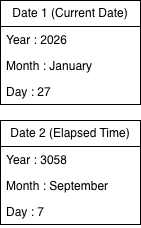

The diagram above was exported from draw.io. Its source (the exported page's mxGraphModel, read from the mxfile embedded in the PNG):
<mxGraphModel dx="1257" dy="781" grid="1" gridSize="10" guides="1" tooltips="1" connect="1" arrows="1" fold="1" page="1" pageScale="1" pageWidth="850" pageHeight="1100" math="0" shadow="0">
  <root>
    <mxCell id="0" />
    <mxCell id="1" parent="0" />
    <mxCell id="soHoDZFVslqbtEPiKNIS-11" value="Date 1 (Current Date)" style="swimlane;fontStyle=0;childLayout=stackLayout;horizontal=1;startSize=26;fillColor=none;horizontalStack=0;resizeParent=1;resizeParentMax=0;resizeLast=0;collapsible=1;marginBottom=0;whiteSpace=wrap;html=1;" vertex="1" parent="1">
      <mxGeometry x="290" y="470" width="140" height="104" as="geometry" />
    </mxCell>
    <mxCell id="soHoDZFVslqbtEPiKNIS-12" value="Year : 2026" style="text;strokeColor=none;fillColor=none;align=left;verticalAlign=top;spacingLeft=4;spacingRight=4;overflow=hidden;rotatable=0;points=[[0,0.5],[1,0.5]];portConstraint=eastwest;whiteSpace=wrap;html=1;" vertex="1" parent="soHoDZFVslqbtEPiKNIS-11">
      <mxGeometry y="26" width="140" height="26" as="geometry" />
    </mxCell>
    <mxCell id="soHoDZFVslqbtEPiKNIS-13" value="Month : January" style="text;strokeColor=none;fillColor=none;align=left;verticalAlign=top;spacingLeft=4;spacingRight=4;overflow=hidden;rotatable=0;points=[[0,0.5],[1,0.5]];portConstraint=eastwest;whiteSpace=wrap;html=1;" vertex="1" parent="soHoDZFVslqbtEPiKNIS-11">
      <mxGeometry y="52" width="140" height="26" as="geometry" />
    </mxCell>
    <mxCell id="soHoDZFVslqbtEPiKNIS-14" value="Day : 27" style="text;strokeColor=none;fillColor=none;align=left;verticalAlign=top;spacingLeft=4;spacingRight=4;overflow=hidden;rotatable=0;points=[[0,0.5],[1,0.5]];portConstraint=eastwest;whiteSpace=wrap;html=1;" vertex="1" parent="soHoDZFVslqbtEPiKNIS-11">
      <mxGeometry y="78" width="140" height="26" as="geometry" />
    </mxCell>
    <mxCell id="soHoDZFVslqbtEPiKNIS-15" value="Date 2 (Elapsed Time)" style="swimlane;fontStyle=0;childLayout=stackLayout;horizontal=1;startSize=26;fillColor=none;horizontalStack=0;resizeParent=1;resizeParentMax=0;resizeLast=0;collapsible=1;marginBottom=0;whiteSpace=wrap;html=1;" vertex="1" parent="1">
      <mxGeometry x="290" y="590" width="140" height="104" as="geometry" />
    </mxCell>
    <mxCell id="soHoDZFVslqbtEPiKNIS-16" value="Year : 3058" style="text;strokeColor=none;fillColor=none;align=left;verticalAlign=top;spacingLeft=4;spacingRight=4;overflow=hidden;rotatable=0;points=[[0,0.5],[1,0.5]];portConstraint=eastwest;whiteSpace=wrap;html=1;" vertex="1" parent="soHoDZFVslqbtEPiKNIS-15">
      <mxGeometry y="26" width="140" height="26" as="geometry" />
    </mxCell>
    <mxCell id="soHoDZFVslqbtEPiKNIS-17" value="Month : September" style="text;strokeColor=none;fillColor=none;align=left;verticalAlign=top;spacingLeft=4;spacingRight=4;overflow=hidden;rotatable=0;points=[[0,0.5],[1,0.5]];portConstraint=eastwest;whiteSpace=wrap;html=1;" vertex="1" parent="soHoDZFVslqbtEPiKNIS-15">
      <mxGeometry y="52" width="140" height="26" as="geometry" />
    </mxCell>
    <mxCell id="soHoDZFVslqbtEPiKNIS-18" value="Day : 7&amp;nbsp;" style="text;strokeColor=none;fillColor=none;align=left;verticalAlign=top;spacingLeft=4;spacingRight=4;overflow=hidden;rotatable=0;points=[[0,0.5],[1,0.5]];portConstraint=eastwest;whiteSpace=wrap;html=1;" vertex="1" parent="soHoDZFVslqbtEPiKNIS-15">
      <mxGeometry y="78" width="140" height="26" as="geometry" />
    </mxCell>
  </root>
</mxGraphModel>